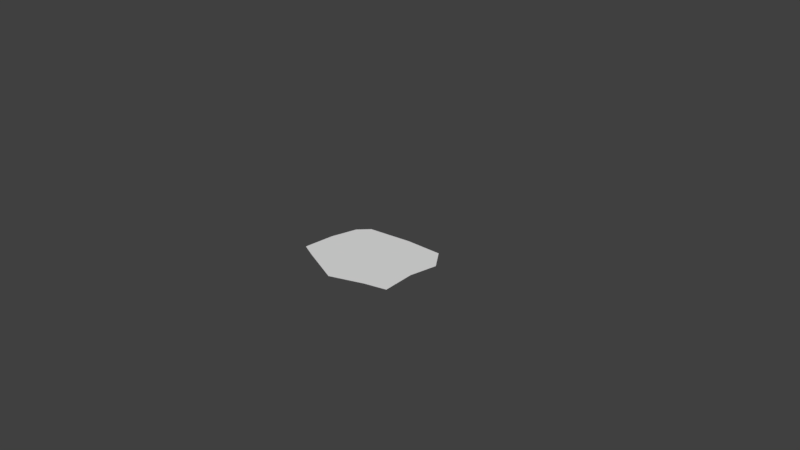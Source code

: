 # Source: Pond.blend  (saved by Blender 2.78.0; exported with 4.5.12 LTS)
import bpy
from mathutils import Matrix  # noqa: F401  (used for matrix-valued properties, if any)

bpy.ops.wm.read_factory_settings(use_empty=True)
scene = bpy.context.scene
scene.name = 'Scene'

# ---- collections
col_collection_1 = bpy.data.collections.new('Collection 1'); scene.collection.children.link(col_collection_1)

# ---- materials (node trees are filled in below, after node groups)
mat_material = bpy.data.materials.new('Material')
mat_material.alpha_threshold = 0.0
mat_material.use_transparent_shadow = False
mat_material.roughness = 0.5
mat_material.line_color = (0.0, 0.0, 0.0, 1.0)

# ---- material node trees

# ---- world
world_world = bpy.data.worlds.new('World'); scene.world = world_world
world_world.color = (0.05088, 0.05088, 0.05088)
world_world.use_sun_shadow = False
world_world.sun_shadow_jitter_overblur = 0.0
world_world.cycles.sampling_method = 'MANUAL'

# ---- cameras
cam_camera = bpy.data.cameras.new('Camera')
cam_camera.clip_end = 100.0
cam_camera.lens = 35.0
cam_camera.sensor_width = 32.0
cam_camera.sensor_height = 18.0
cam_camera.ortho_scale = 7.314
cam_camera.dof.focus_distance = 0.0
cam_camera.dof.aperture_fstop = 128.0

# ---- meshes
me_plane = bpy.data.meshes.new('Plane')
me_plane.from_pydata([(-0.518, -0.518, 0.0), (0.518, -0.518, 0.0), (-0.518, 0.518, 0.0), (0.596, 0.6878, 0.0), (0.8071, -0.4211, 0.0), (0.8071, 0.4211, 0.0), (0.07801, -0.7165, 0.0), (0.08719, 0.643, 0.0), (-0.7291, -0.4383, 0.0), (-0.6511, 0.3603, 0.0), (-0.5752, 0.000191, 0.0), (0.5687, 0.000191, 0.0), (0.7548, 0.03231, 0.0), (-0.003247, 0.000191, 0.0), (-0.7221, -0.009942, 0.0)], [], [(13, 11, 3, 7), (11, 1, 4, 12), (10, 13, 7, 2), (10, 2, 9, 14), (0, 10, 14, 8), (0, 6, 13, 10), (3, 11, 12, 5), (6, 1, 11, 13)])
_uv = me_plane.uv_layers.new(name='UVMap')
_uv.uv.foreach_set('vector', [0.05702, 0.06404, 0.09785, 0.06404, 0.0998, 0.121, 0.06347, 0.1173, 0.09785, 0.06404, 0.09423, 0.02114, 0.1149, 0.02916, 0.1111, 0.0667, 0.01619, 0.06404, 0.05702, 0.06404, 0.06347, 0.1173, 0.02027, 0.1069, 0.01619, 0.06404, 0.02027, 0.1069, 0.01076, 0.09385, 0.005696, 0.0632, 0.02027, 0.02114, 0.01619, 0.06404, 0.005696, 0.0632, 0.005195, 0.02774, 0.02027, 0.02114, 0.06282, 0.004711, 0.05702, 0.06404, 0.01619, 0.06404, 0.0998, 0.121, 0.09785, 0.06404, 0.1111, 0.0667, 0.1149, 0.09889, 0.06282, 0.004711, 0.09423, 0.02114, 0.09785, 0.06404, 0.05702, 0.06404])
me_plane.materials.append(mat_material)
me_plane.use_remesh_preserve_volume = False
me_plane.use_remesh_preserve_attributes = False
me_plane.use_mirror_vertex_groups = False
me_plane.update()

# ---- objects
ob_plane = bpy.data.objects.new('Plane', me_plane)
ob_camera = bpy.data.objects.new('Camera', cam_camera)

# ---- transforms, parenting, visibility, modifiers, constraints
ob_plane.location = (0.000602, -0.02146, -0.0068)
ob_plane.lineart.crease_threshold = 0.0
ob_camera.location = (7.481, -6.508, 5.344)
ob_camera.rotation_euler = (1.109, 0.0, 0.8149)
ob_camera.lock_rotations_4d = False
ob_camera.empty_display_type = 'ARROWS'
ob_camera.color = (0.0, 0.0, 0.0, 0.0)
ob_camera.display_type = 'WIRE'
ob_camera.lineart.crease_threshold = 0.0

# ---- collection membership
col_collection_1.objects.link(ob_plane)
col_collection_1.objects.link(ob_camera)

# ---- scene / render settings (as saved in the file)
scene.camera = ob_camera
scene.frame_start = 1; scene.frame_end = 250; scene.frame_set(1)
scene.render.engine = 'BLENDER_EEVEE_NEXT'
scene.render.resolution_percentage = 50
scene.render.dither_intensity = 0.0
scene.cycles.use_denoising = False
scene.cycles.samples = 128
scene.cycles.sampling_pattern = 'TABULATED_SOBOL'
scene.cycles.light_sampling_threshold = 0.0
scene.cycles.use_adaptive_sampling = False
scene.cycles.use_light_tree = False
scene.cycles.blur_glossy = 0.0
scene.cycles.sample_clamp_indirect = 0.0
scene.view_settings.view_transform = 'Standard'
bpy.context.view_layer.update()

# ---- added for rendering (the .blend has no usable light): sun
light_auto_sun = bpy.data.lights.new('AutoSun', 'SUN')
light_auto_sun.energy = 3.0
light_auto_sun.angle = 0.0523599
ob_auto_sun = bpy.data.objects.new('AutoSun', light_auto_sun)
scene.collection.objects.link(ob_auto_sun)
ob_auto_sun.rotation_euler = (0.872665, 0.174533, 0.523599)
bpy.context.view_layer.update()
